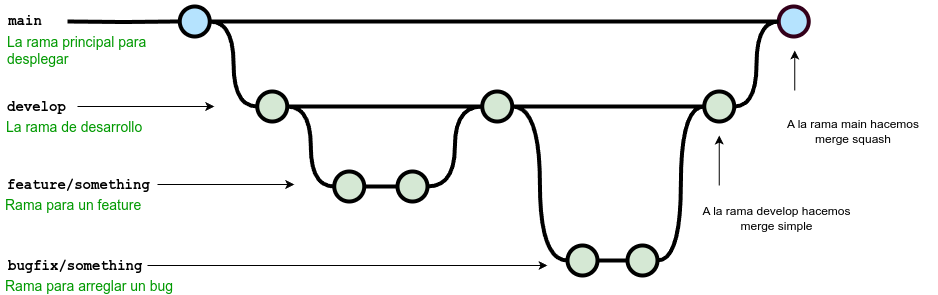

The diagram above was exported from draw.io. Its source (the exported page's mxGraphModel, read from the mxfile embedded in the PNG):
<mxGraphModel dx="1430" dy="846" grid="1" gridSize="10" guides="1" tooltips="1" connect="1" arrows="1" fold="1" page="1" pageScale="1" pageWidth="1100" pageHeight="850" math="0" shadow="0">
  <root>
    <mxCell id="0" />
    <mxCell id="1" parent="0" />
    <mxCell id="uWUnNED6HEl2aK5fdaIb-8" value="" style="edgeStyle=orthogonalEdgeStyle;rounded=0;html=1;jettySize=auto;orthogonalLoop=1;plain-blue;endArrow=none;endFill=0;strokeWidth=4;strokeColor=#000000;" parent="1" source="uWUnNED6HEl2aK5fdaIb-10" target="uWUnNED6HEl2aK5fdaIb-109" edge="1">
      <mxGeometry x="292.25" y="211" as="geometry">
        <mxPoint x="622.25" y="211" as="targetPoint" />
      </mxGeometry>
    </mxCell>
    <mxCell id="uWUnNED6HEl2aK5fdaIb-9" style="edgeStyle=orthogonalEdgeStyle;curved=1;rounded=0;html=1;exitX=1;exitY=0.5;exitPerimeter=0;entryX=0;entryY=0.5;entryPerimeter=0;endArrow=none;endFill=0;jettySize=auto;orthogonalLoop=1;strokeWidth=4;fontSize=15;" parent="1" source="uWUnNED6HEl2aK5fdaIb-10" target="uWUnNED6HEl2aK5fdaIb-15" edge="1">
      <mxGeometry relative="1" as="geometry" />
    </mxCell>
    <mxCell id="uWUnNED6HEl2aK5fdaIb-10" value="" style="verticalLabelPosition=bottom;verticalAlign=top;html=1;strokeWidth=4;shape=mxgraph.flowchart.on-page_reference;plain-blue;gradientColor=none;fillColor=#B5E3Fe;strokeColor=#000000;" parent="1" vertex="1">
      <mxGeometry x="262.25" y="196" width="30" height="30" as="geometry" />
    </mxCell>
    <mxCell id="uWUnNED6HEl2aK5fdaIb-109" value="" style="verticalLabelPosition=bottom;verticalAlign=top;html=1;strokeWidth=4;shape=mxgraph.flowchart.on-page_reference;plain-blue;gradientColor=none;strokeColor=#33001A;fillColor=#B5E3FE;" parent="1" vertex="1">
      <mxGeometry x="861.25" y="196" width="30" height="30" as="geometry" />
    </mxCell>
    <mxCell id="uWUnNED6HEl2aK5fdaIb-12" value="" style="edgeStyle=orthogonalEdgeStyle;rounded=0;html=1;jettySize=auto;orthogonalLoop=1;strokeWidth=4;endArrow=none;endFill=0;" parent="1" target="uWUnNED6HEl2aK5fdaIb-10" edge="1">
      <mxGeometry x="192.25" y="211" as="geometry">
        <mxPoint x="150" y="211" as="sourcePoint" />
      </mxGeometry>
    </mxCell>
    <mxCell id="uWUnNED6HEl2aK5fdaIb-13" value="main" style="text;html=1;strokeColor=none;fillColor=none;align=center;verticalAlign=middle;whiteSpace=wrap;overflow=hidden;fontSize=14;fontStyle=1;fontFamily=Courier New;" parent="1" vertex="1">
      <mxGeometry x="83" y="190" width="50" height="42" as="geometry" />
    </mxCell>
    <mxCell id="uWUnNED6HEl2aK5fdaIb-14" style="edgeStyle=orthogonalEdgeStyle;curved=1;rounded=0;html=1;exitX=1;exitY=0.5;exitPerimeter=0;endArrow=none;endFill=0;jettySize=auto;orthogonalLoop=1;strokeWidth=4;fontSize=15;" parent="1" source="uWUnNED6HEl2aK5fdaIb-15" target="uWUnNED6HEl2aK5fdaIb-19" edge="1">
      <mxGeometry relative="1" as="geometry">
        <mxPoint x="450" y="296" as="targetPoint" />
      </mxGeometry>
    </mxCell>
    <mxCell id="uWUnNED6HEl2aK5fdaIb-15" value="" style="verticalLabelPosition=bottom;verticalAlign=top;html=1;strokeWidth=4;shape=mxgraph.flowchart.on-page_reference;plain-purple;gradientColor=none;strokeColor=#000000;fillColor=#D5E8D4;" parent="1" vertex="1">
      <mxGeometry x="339.75" y="281" width="30" height="30" as="geometry" />
    </mxCell>
    <mxCell id="uWUnNED6HEl2aK5fdaIb-19" value="" style="verticalLabelPosition=bottom;verticalAlign=top;html=1;strokeWidth=4;shape=mxgraph.flowchart.on-page_reference;plain-purple;gradientColor=none;strokeColor=#000000;fillColor=#D5E8D4;" parent="1" vertex="1">
      <mxGeometry x="564.75" y="281" width="30" height="30" as="geometry" />
    </mxCell>
    <mxCell id="uWUnNED6HEl2aK5fdaIb-20" value="develop" style="text;html=1;strokeColor=none;fillColor=none;align=left;verticalAlign=middle;whiteSpace=wrap;overflow=hidden;fontSize=14;fontStyle=1;fontFamily=Courier New;" parent="1" vertex="1">
      <mxGeometry x="88.25" y="286" width="71.75" height="20" as="geometry" />
    </mxCell>
    <mxCell id="uWUnNED6HEl2aK5fdaIb-71" value="" style="edgeStyle=orthogonalEdgeStyle;rounded=0;orthogonalLoop=1;jettySize=auto;html=1;endArrow=none;endFill=0;strokeWidth=4;" parent="1" source="uWUnNED6HEl2aK5fdaIb-69" target="uWUnNED6HEl2aK5fdaIb-70" edge="1">
      <mxGeometry relative="1" as="geometry" />
    </mxCell>
    <mxCell id="uWUnNED6HEl2aK5fdaIb-75" style="edgeStyle=orthogonalEdgeStyle;rounded=0;orthogonalLoop=1;jettySize=auto;html=1;entryX=1;entryY=0.5;entryDx=0;entryDy=0;entryPerimeter=0;endArrow=none;endFill=0;strokeWidth=4;curved=1;" parent="1" source="uWUnNED6HEl2aK5fdaIb-69" target="uWUnNED6HEl2aK5fdaIb-15" edge="1">
      <mxGeometry relative="1" as="geometry" />
    </mxCell>
    <mxCell id="uWUnNED6HEl2aK5fdaIb-69" value="" style="verticalLabelPosition=bottom;verticalAlign=top;html=1;strokeWidth=4;shape=mxgraph.flowchart.on-page_reference;plain-purple;gradientColor=none;strokeColor=#000000;fillColor=#D5E8D4;" parent="1" vertex="1">
      <mxGeometry x="416.75" y="361" width="30" height="30" as="geometry" />
    </mxCell>
    <mxCell id="uWUnNED6HEl2aK5fdaIb-70" value="" style="verticalLabelPosition=bottom;verticalAlign=top;html=1;strokeWidth=4;shape=mxgraph.flowchart.on-page_reference;plain-purple;gradientColor=none;strokeColor=#000000;fillColor=#D5E8D4;" parent="1" vertex="1">
      <mxGeometry x="480" y="361" width="30" height="30" as="geometry" />
    </mxCell>
    <mxCell id="uWUnNED6HEl2aK5fdaIb-96" value="" style="edgeStyle=orthogonalEdgeStyle;curved=1;rounded=0;orthogonalLoop=1;jettySize=auto;html=1;endArrow=none;endFill=0;strokeWidth=4;fontFamily=Courier New;fontColor=#009900;" parent="1" source="uWUnNED6HEl2aK5fdaIb-77" target="uWUnNED6HEl2aK5fdaIb-95" edge="1">
      <mxGeometry relative="1" as="geometry" />
    </mxCell>
    <mxCell id="uWUnNED6HEl2aK5fdaIb-77" value="" style="verticalLabelPosition=bottom;verticalAlign=top;html=1;strokeWidth=4;shape=mxgraph.flowchart.on-page_reference;plain-purple;gradientColor=none;strokeColor=#000000;fillColor=#D5E8D4;" parent="1" vertex="1">
      <mxGeometry x="650" y="435" width="30" height="30" as="geometry" />
    </mxCell>
    <mxCell id="uWUnNED6HEl2aK5fdaIb-108" style="edgeStyle=orthogonalEdgeStyle;curved=1;rounded=0;orthogonalLoop=1;jettySize=auto;html=1;entryX=0;entryY=0.5;entryDx=0;entryDy=0;entryPerimeter=0;endArrow=none;endFill=0;strokeWidth=4;fontFamily=Courier New;fontColor=#009900;" parent="1" source="uWUnNED6HEl2aK5fdaIb-95" target="uWUnNED6HEl2aK5fdaIb-106" edge="1">
      <mxGeometry relative="1" as="geometry" />
    </mxCell>
    <mxCell id="uWUnNED6HEl2aK5fdaIb-95" value="" style="verticalLabelPosition=bottom;verticalAlign=top;html=1;strokeWidth=4;shape=mxgraph.flowchart.on-page_reference;plain-purple;gradientColor=none;strokeColor=#000000;fillColor=#D5E8D4;" parent="1" vertex="1">
      <mxGeometry x="710" y="435" width="30" height="30" as="geometry" />
    </mxCell>
    <mxCell id="uWUnNED6HEl2aK5fdaIb-76" value="feature/something" style="text;html=1;strokeColor=none;fillColor=none;align=left;verticalAlign=middle;whiteSpace=wrap;overflow=hidden;fontSize=14;fontStyle=1;fontFamily=Courier New;" parent="1" vertex="1">
      <mxGeometry x="87.75" y="364" width="152.25" height="20" as="geometry" />
    </mxCell>
    <mxCell id="uWUnNED6HEl2aK5fdaIb-86" value="bugfix/something" style="text;html=1;strokeColor=none;fillColor=none;align=left;verticalAlign=middle;whiteSpace=wrap;overflow=hidden;fontSize=14;fontStyle=1;fontFamily=Courier New;" parent="1" vertex="1">
      <mxGeometry x="88.5" y="445" width="141.5" height="20" as="geometry" />
    </mxCell>
    <mxCell id="uWUnNED6HEl2aK5fdaIb-87" value="Rama para un feature" style="text;html=1;strokeColor=none;fillColor=none;align=left;verticalAlign=middle;whiteSpace=wrap;overflow=hidden;fontSize=14;fontStyle=0;fontColor=#009900;" parent="1" vertex="1">
      <mxGeometry x="85.75" y="384" width="240" height="20" as="geometry" />
    </mxCell>
    <mxCell id="uWUnNED6HEl2aK5fdaIb-88" value="Rama para arreglar un bug" style="text;html=1;strokeColor=none;fillColor=none;align=left;verticalAlign=middle;whiteSpace=wrap;overflow=hidden;fontSize=14;fontStyle=0;fontColor=#009900;" parent="1" vertex="1">
      <mxGeometry x="85.75" y="465" width="240" height="20" as="geometry" />
    </mxCell>
    <mxCell id="uWUnNED6HEl2aK5fdaIb-89" value="La rama de desarrollo" style="text;html=1;strokeColor=none;fillColor=none;align=left;verticalAlign=middle;whiteSpace=wrap;overflow=hidden;fontSize=14;fontStyle=0;fontColor=#009900;" parent="1" vertex="1">
      <mxGeometry x="86.75" y="306" width="240" height="20" as="geometry" />
    </mxCell>
    <mxCell id="uWUnNED6HEl2aK5fdaIb-90" value="La rama principal para desplegar" style="text;html=1;strokeColor=none;fillColor=none;align=left;verticalAlign=middle;whiteSpace=wrap;overflow=hidden;fontSize=14;fontStyle=0;fontColor=#009900;" parent="1" vertex="1">
      <mxGeometry x="88.25" y="220" width="146.75" height="40" as="geometry" />
    </mxCell>
    <mxCell id="uWUnNED6HEl2aK5fdaIb-91" value="" style="endArrow=classic;html=1;strokeWidth=1;fontFamily=Courier New;fontColor=#009900;" parent="1" edge="1" source="uWUnNED6HEl2aK5fdaIb-86">
      <mxGeometry width="50" height="50" relative="1" as="geometry">
        <mxPoint x="306.75" y="454.5" as="sourcePoint" />
        <mxPoint x="630" y="455" as="targetPoint" />
      </mxGeometry>
    </mxCell>
    <mxCell id="uWUnNED6HEl2aK5fdaIb-92" value="" style="endArrow=classic;html=1;strokeWidth=1;fontFamily=Courier New;fontColor=#009900;" parent="1" edge="1" source="uWUnNED6HEl2aK5fdaIb-76">
      <mxGeometry width="50" height="50" relative="1" as="geometry">
        <mxPoint x="260" y="374" as="sourcePoint" />
        <mxPoint x="376.75" y="374" as="targetPoint" />
      </mxGeometry>
    </mxCell>
    <mxCell id="uWUnNED6HEl2aK5fdaIb-93" value="" style="endArrow=classic;html=1;strokeWidth=1;fontFamily=Courier New;fontColor=#009900;" parent="1" edge="1" source="uWUnNED6HEl2aK5fdaIb-20">
      <mxGeometry width="50" height="50" relative="1" as="geometry">
        <mxPoint x="216.75" y="296" as="sourcePoint" />
        <mxPoint x="296.75" y="296" as="targetPoint" />
      </mxGeometry>
    </mxCell>
    <mxCell id="uWUnNED6HEl2aK5fdaIb-107" value="" style="edgeStyle=orthogonalEdgeStyle;curved=1;rounded=0;orthogonalLoop=1;jettySize=auto;html=1;endArrow=none;endFill=0;strokeWidth=4;fontFamily=Courier New;fontColor=#009900;" parent="1" source="uWUnNED6HEl2aK5fdaIb-19" target="uWUnNED6HEl2aK5fdaIb-106" edge="1">
      <mxGeometry relative="1" as="geometry">
        <mxPoint x="726.75" y="296" as="sourcePoint" />
      </mxGeometry>
    </mxCell>
    <mxCell id="uWUnNED6HEl2aK5fdaIb-115" style="edgeStyle=orthogonalEdgeStyle;curved=1;rounded=0;orthogonalLoop=1;jettySize=auto;html=1;entryX=0;entryY=0.5;entryDx=0;entryDy=0;entryPerimeter=0;endArrow=none;endFill=0;strokeWidth=4;fontFamily=Courier New;fontColor=#009900;" parent="1" source="uWUnNED6HEl2aK5fdaIb-106" target="uWUnNED6HEl2aK5fdaIb-109" edge="1">
      <mxGeometry relative="1" as="geometry" />
    </mxCell>
    <mxCell id="uWUnNED6HEl2aK5fdaIb-106" value="" style="verticalLabelPosition=bottom;verticalAlign=top;html=1;strokeWidth=4;shape=mxgraph.flowchart.on-page_reference;plain-purple;gradientColor=none;strokeColor=#000000;fillColor=#D5E8D4;" parent="1" vertex="1">
      <mxGeometry x="786.75" y="281" width="30" height="30" as="geometry" />
    </mxCell>
    <mxCell id="fSnZ5vnYTslC5NarKmr_-1" value="" style="endArrow=classic;html=1;strokeWidth=1;fontFamily=Courier New;fontColor=#009900;" parent="1" edge="1">
      <mxGeometry width="50" height="50" relative="1" as="geometry">
        <mxPoint x="801.75" y="375" as="sourcePoint" />
        <mxPoint x="801.75" y="325" as="targetPoint" />
      </mxGeometry>
    </mxCell>
    <mxCell id="fSnZ5vnYTslC5NarKmr_-4" value="&lt;div style=&quot;text-align: center;&quot;&gt;&lt;span style=&quot;background-color: transparent; color: light-dark(rgb(0, 0, 0), rgb(237, 237, 237));&quot;&gt;A la rama develop hacemos merge simple&lt;/span&gt;&lt;/div&gt;" style="text;html=1;strokeColor=none;fillColor=none;align=left;verticalAlign=middle;whiteSpace=wrap;overflow=hidden;fontSize=12;fontStyle=0;fontColor=#000000;" parent="1" vertex="1">
      <mxGeometry x="776.75" y="375" width="163.25" height="66" as="geometry" />
    </mxCell>
    <mxCell id="9hBKPDzoitwpIBdzFDQ7-14" value="" style="endArrow=classic;html=1;strokeWidth=1;fontFamily=Courier New;fontColor=#009900;" parent="1" edge="1">
      <mxGeometry width="50" height="50" relative="1" as="geometry">
        <mxPoint x="877.25" y="280" as="sourcePoint" />
        <mxPoint x="877.25" y="240" as="targetPoint" />
      </mxGeometry>
    </mxCell>
    <mxCell id="9hBKPDzoitwpIBdzFDQ7-15" value="&lt;span style=&quot;&quot;&gt;A la rama main hacemos merge squash&lt;/span&gt;" style="text;html=1;strokeColor=none;fillColor=none;align=center;verticalAlign=middle;whiteSpace=wrap;overflow=hidden;fontSize=12;fontStyle=0;fontColor=#000000;" parent="1" vertex="1">
      <mxGeometry x="852.25" y="281" width="167.75" height="81" as="geometry" />
    </mxCell>
    <mxCell id="pdjdCbRTYCmUcr_Tabwp-2" style="edgeStyle=orthogonalEdgeStyle;curved=1;rounded=0;orthogonalLoop=1;jettySize=auto;html=1;entryX=0;entryY=0.5;entryDx=0;entryDy=0;entryPerimeter=0;endArrow=none;endFill=0;strokeWidth=4;fontFamily=Courier New;fontColor=#009900;exitX=1;exitY=0.5;exitDx=0;exitDy=0;exitPerimeter=0;" edge="1" parent="1" source="uWUnNED6HEl2aK5fdaIb-70" target="uWUnNED6HEl2aK5fdaIb-19">
      <mxGeometry relative="1" as="geometry">
        <mxPoint x="520" y="374.5" as="sourcePoint" />
        <mxPoint x="580" y="294.5" as="targetPoint" />
      </mxGeometry>
    </mxCell>
    <mxCell id="pdjdCbRTYCmUcr_Tabwp-3" style="edgeStyle=orthogonalEdgeStyle;rounded=0;orthogonalLoop=1;jettySize=auto;html=1;entryX=1;entryY=0.5;entryDx=0;entryDy=0;entryPerimeter=0;endArrow=none;endFill=0;strokeWidth=4;curved=1;exitX=0;exitY=0.5;exitDx=0;exitDy=0;exitPerimeter=0;" edge="1" parent="1" source="uWUnNED6HEl2aK5fdaIb-77" target="uWUnNED6HEl2aK5fdaIb-19">
      <mxGeometry relative="1" as="geometry">
        <mxPoint x="660" y="403.51" as="sourcePoint" />
        <mxPoint x="613" y="323.51" as="targetPoint" />
      </mxGeometry>
    </mxCell>
  </root>
</mxGraphModel>